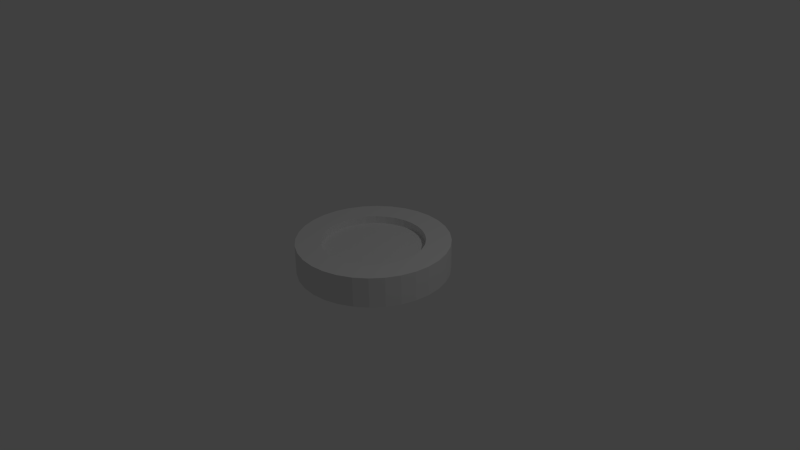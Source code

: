 # Source: coin2.blend  (saved by Blender 2.74.0; exported with 4.5.12 LTS)
import bpy
from mathutils import Matrix  # noqa: F401  (used for matrix-valued properties, if any)

bpy.ops.wm.read_factory_settings(use_empty=True)
scene = bpy.context.scene
scene.name = 'Scene'

# ---- collections
col_collection_1 = bpy.data.collections.new('Collection 1'); scene.collection.children.link(col_collection_1)

# ---- world
world_world = bpy.data.worlds.new('World'); scene.world = world_world
world_world.color = (0.05088, 0.05088, 0.05088)
world_world.use_sun_shadow = False
world_world.sun_shadow_jitter_overblur = 0.0
world_world.cycles.sampling_method = 'MANUAL'
world_world.cycles.sample_map_resolution = 256

# ---- cameras
cam_camera = bpy.data.cameras.new('Camera')
cam_camera.clip_end = 100.0
cam_camera.lens = 35.0
cam_camera.sensor_width = 32.0
cam_camera.sensor_height = 18.0
cam_camera.ortho_scale = 7.314
cam_camera.dof.focus_distance = 0.0
cam_camera.dof.aperture_fstop = 128.0

# ---- lights
light_lamp = bpy.data.lights.new('Lamp', 'POINT')
light_lamp.transmission_factor = 0.0
light_lamp.cutoff_distance = 30.0
light_lamp.energy = 100.0
light_lamp.shadow_buffer_clip_start = 1.001
light_lamp.shadow_soft_size = 0.1
light_lamp.shadow_maximum_resolution = 0.006
light_lamp.use_absolute_resolution = True
light_lamp.cycles.use_multiple_importance_sampling = False

# ---- meshes
me_cylinder = bpy.data.meshes.new('Cylinder')
me_cylinder.from_pydata([(0.0, 1.0, -0.1861), (0.0, 1.0, 0.214), (0.1951, 0.9808, -0.1861), (0.1951, 0.9808, 0.214), (0.3827, 0.9239, -0.1861), (0.3827, 0.9239, 0.214), (0.5556, 0.8315, -0.1861), (0.5556, 0.8315, 0.214), (0.7071, 0.7071, -0.1861), (0.7071, 0.7071, 0.214), (0.8315, 0.5556, -0.1861), (0.8315, 0.5556, 0.214), (0.9239, 0.3827, -0.1861), (0.9239, 0.3827, 0.214), (0.9808, 0.1951, -0.1861), (0.9808, 0.1951, 0.214), (1.0, -2.356e-07, -0.1861), (1.0, -2.356e-07, 0.214), (0.9808, -0.1951, -0.1861), (0.9808, -0.1951, 0.214), (0.9239, -0.3827, -0.1861), (0.9239, -0.3827, 0.214), (0.8315, -0.5556, -0.1861), (0.8315, -0.5556, 0.214), (0.7071, -0.7071, -0.1861), (0.7071, -0.7071, 0.214), (0.5556, -0.8315, -0.1861), (0.5556, -0.8315, 0.214), (0.3827, -0.9239, -0.1861), (0.3827, -0.9239, 0.214), (0.1951, -0.9808, -0.1861), (0.1951, -0.9808, 0.214), (-3.258e-07, -1.0, -0.1861), (-3.258e-07, -1.0, 0.214), (-0.1951, -0.9808, -0.1861), (-0.1951, -0.9808, 0.214), (-0.3827, -0.9239, -0.1861), (-0.3827, -0.9239, 0.214), (-0.5556, -0.8315, -0.1861), (-0.5556, -0.8315, 0.214), (-0.7071, -0.7071, -0.1861), (-0.7071, -0.7071, 0.214), (-0.8315, -0.5556, -0.1861), (-0.8315, -0.5556, 0.214), (-0.9239, -0.3827, -0.1861), (-0.9239, -0.3827, 0.214), (-0.9808, -0.1951, -0.1861), (-0.9808, -0.1951, 0.214), (-1.0, 6.545e-07, -0.1861), (-1.0, 6.545e-07, 0.214), (-0.9808, 0.1951, -0.1861), (-0.9808, 0.1951, 0.214), (-0.9239, 0.3827, -0.1861), (-0.9239, 0.3827, 0.214), (-0.8315, 0.5556, -0.1861), (-0.8315, 0.5556, 0.214), (-0.7071, 0.7071, -0.1861), (-0.7071, 0.7071, 0.214), (-0.5556, 0.8315, -0.1861), (-0.5556, 0.8315, 0.214), (-0.3827, 0.9239, -0.1861), (-0.3827, 0.9239, 0.214), (-0.1951, 0.9808, -0.1861), (-0.1951, 0.9808, 0.214), (2.51e-08, 0.6734, -0.1861), (0.1314, 0.6604, -0.1861), (0.1314, 0.6604, 0.214), (2.51e-08, 0.6734, 0.214), (0.2577, 0.6221, -0.1861), (0.2577, 0.6221, 0.214), (0.3741, 0.5599, -0.1861), (0.3741, 0.5599, 0.214), (0.4762, 0.4761, -0.1861), (0.4762, 0.4761, 0.214), (0.5599, 0.3741, -0.1861), (0.5599, 0.3741, 0.214), (0.6221, 0.2577, -0.1861), (0.6221, 0.2577, 0.214), (0.6604, 0.1314, -0.1861), (0.6604, 0.1314, 0.214), (0.6734, -1.515e-07, -0.1861), (0.6734, -1.515e-07, 0.214), (0.6604, -0.1314, -0.1861), (0.6604, -0.1314, 0.214), (0.6221, -0.2577, -0.1861), (0.6221, -0.2577, 0.214), (0.5599, -0.3741, -0.1861), (0.5599, -0.3741, 0.214), (0.4762, -0.4762, -0.1861), (0.4762, -0.4762, 0.214), (0.3741, -0.5599, -0.1861), (0.3741, -0.5599, 0.214), (0.2577, -0.6221, -0.1861), (0.2577, -0.6221, 0.214), (0.1314, -0.6604, -0.1861), (0.1314, -0.6604, 0.214), (-1.943e-07, -0.6734, -0.1861), (-1.943e-07, -0.6734, 0.214), (-0.1314, -0.6604, -0.1861), (-0.1314, -0.6604, 0.214), (-0.2577, -0.6221, -0.1861), (-0.2577, -0.6221, 0.214), (-0.3741, -0.5599, -0.1861), (-0.3741, -0.5599, 0.214), (-0.4762, -0.4762, -0.1861), (-0.4762, -0.4762, 0.214), (-0.5599, -0.3741, -0.1861), (-0.5599, -0.3741, 0.214), (-0.6221, -0.2577, -0.1861), (-0.6221, -0.2577, 0.214), (-0.6604, -0.1314, -0.1861), (-0.6604, -0.1314, 0.214), (-0.6734, 4.478e-07, -0.1861), (-0.6734, 4.478e-07, 0.214), (-0.6604, 0.1314, -0.1861), (-0.6604, 0.1314, 0.214), (-0.6221, 0.2577, -0.1861), (-0.6221, 0.2577, 0.214), (-0.5599, 0.3741, -0.1861), (-0.5599, 0.3741, 0.214), (-0.4761, 0.4762, -0.1861), (-0.4761, 0.4762, 0.214), (-0.3741, 0.5599, -0.1861), (-0.3741, 0.5599, 0.214), (-0.2577, 0.6221, -0.1861), (-0.2577, 0.6221, 0.214), (-0.1314, 0.6604, -0.1861), (-0.1314, 0.6604, 0.214), (0.1314, 0.6604, 0.1118), (2.348e-08, 0.6734, 0.1118), (0.2577, 0.6221, 0.1118), (0.3741, 0.5599, 0.1118), (0.4762, 0.4761, 0.1118), (0.5599, 0.3741, 0.1118), (0.6221, 0.2577, 0.1118), (0.6604, 0.1314, 0.1118), (0.6734, -1.515e-07, 0.1118), (0.6604, -0.1314, 0.1118), (0.6221, -0.2577, 0.1118), (0.5599, -0.3741, 0.1118), (0.4762, -0.4762, 0.1118), (0.3741, -0.5599, 0.1118), (0.2577, -0.6221, 0.1118), (0.1314, -0.6604, 0.1118), (-1.959e-07, -0.6734, 0.1118), (-0.1314, -0.6604, 0.1118), (-0.2577, -0.6221, 0.1118), (-0.3741, -0.5599, 0.1118), (-0.4762, -0.4762, 0.1118), (-0.5599, -0.3741, 0.1118), (-0.6221, -0.2577, 0.1118), (-0.6604, -0.1314, 0.1118), (-0.6734, 4.478e-07, 0.1118), (-0.6604, 0.1314, 0.1118), (-0.6221, 0.2577, 0.1118), (-0.5599, 0.3741, 0.1118), (-0.4761, 0.4762, 0.1118), (-0.3741, 0.5599, 0.1118), (-0.2577, 0.6221, 0.1118), (-0.1314, 0.6604, 0.1118), (2.537e-08, 0.6734, -0.08386), (0.1314, 0.6604, -0.08386), (0.2577, 0.6221, -0.08386), (0.3741, 0.5599, -0.08386), (0.4762, 0.4761, -0.08386), (0.5599, 0.3741, -0.08386), (0.6221, 0.2577, -0.08386), (0.6604, 0.1314, -0.08386), (0.6734, -1.515e-07, -0.08386), (0.6604, -0.1314, -0.08386), (0.6221, -0.2577, -0.08386), (0.5599, -0.3741, -0.08386), (0.4762, -0.4762, -0.08386), (0.3741, -0.5599, -0.08386), (0.2577, -0.6221, -0.08386), (0.1314, -0.6604, -0.08386), (-1.94e-07, -0.6734, -0.08386), (-0.1314, -0.6604, -0.08386), (-0.2577, -0.6221, -0.08386), (-0.3741, -0.5599, -0.08386), (-0.4762, -0.4762, -0.08386), (-0.5599, -0.3741, -0.08386), (-0.6221, -0.2577, -0.08386), (-0.6604, -0.1314, -0.08386), (-0.6734, 4.478e-07, -0.08386), (-0.6604, 0.1314, -0.08386), (-0.6221, 0.2577, -0.08386), (-0.5599, 0.3741, -0.08386), (-0.4761, 0.4762, -0.08386), (-0.3741, 0.5599, -0.08386), (-0.2577, 0.6221, -0.08386), (-0.1314, 0.6604, -0.08386), (2.537e-08, 0.6734, -0.08386), (0.1314, 0.6604, -0.08386), (0.2577, 0.6221, -0.08386), (0.3741, 0.5599, -0.08386), (0.4762, 0.4761, -0.08386), (0.5599, 0.3741, -0.08386), (0.6221, 0.2577, -0.08386), (0.6604, 0.1314, -0.08386), (0.6734, -1.515e-07, -0.08386), (0.6604, -0.1314, -0.08386), (0.6221, -0.2577, -0.08386), (0.5599, -0.3741, -0.08386), (0.4762, -0.4762, -0.08386), (0.3741, -0.5599, -0.08386), (0.2577, -0.6221, -0.08386), (0.1314, -0.6604, -0.08386), (-1.94e-07, -0.6734, -0.08386), (-0.1314, -0.6604, -0.08386), (-0.2577, -0.6221, -0.08386), (-0.3741, -0.5599, -0.08386), (-0.4762, -0.4762, -0.08386), (-0.5599, -0.3741, -0.08386), (-0.6221, -0.2577, -0.08386), (-0.6604, -0.1314, -0.08386), (-0.6734, 4.478e-07, -0.08386), (-0.6604, 0.1314, -0.08386), (-0.6221, 0.2577, -0.08386), (-0.5599, 0.3741, -0.08386), (-0.4761, 0.4762, -0.08386), (-0.3741, 0.5599, -0.08386), (-0.2577, 0.6221, -0.08386), (-0.1314, 0.6604, -0.08386)], [], [(0, 1, 3, 2), (2, 3, 5, 4), (4, 5, 7, 6), (6, 7, 9, 8), (8, 9, 11, 10), (10, 11, 13, 12), (12, 13, 15, 14), (14, 15, 17, 16), (16, 17, 19, 18), (18, 19, 21, 20), (20, 21, 23, 22), (22, 23, 25, 24), (24, 25, 27, 26), (26, 27, 29, 28), (28, 29, 31, 30), (30, 31, 33, 32), (32, 33, 35, 34), (34, 35, 37, 36), (36, 37, 39, 38), (38, 39, 41, 40), (40, 41, 43, 42), (42, 43, 45, 44), (44, 45, 47, 46), (46, 47, 49, 48), (48, 49, 51, 50), (50, 51, 53, 52), (52, 53, 55, 54), (54, 55, 57, 56), (56, 57, 59, 58), (58, 59, 61, 60), (32, 34, 98, 96), (62, 63, 1, 0), (60, 61, 63, 62), (59, 57, 121, 123), (117, 115, 153, 154), (126, 64, 160, 191), (42, 44, 108, 106), (52, 54, 118, 116), (5, 3, 66, 69), (62, 0, 64, 126), (15, 13, 77, 79), (25, 23, 87, 89), (8, 10, 74, 72), (35, 33, 97, 99), (18, 20, 84, 82), (45, 43, 107, 109), (55, 53, 117, 119), (28, 30, 94, 92), (1, 63, 127, 67), (38, 40, 104, 102), (48, 50, 114, 112), (58, 60, 124, 122), (11, 9, 73, 75), (21, 19, 83, 85), (4, 6, 70, 68), (31, 29, 93, 95), (14, 16, 80, 78), (41, 39, 103, 105), (0, 2, 65, 64), (24, 26, 90, 88), (51, 49, 113, 115), (61, 59, 123, 125), (34, 36, 100, 98), (44, 46, 110, 108), (54, 56, 120, 118), (7, 5, 69, 71), (17, 15, 79, 81), (3, 1, 67, 66), (27, 25, 89, 91), (37, 35, 99, 101), (10, 12, 76, 74), (20, 22, 86, 84), (47, 45, 109, 111), (57, 55, 119, 121), (30, 32, 96, 94), (40, 42, 106, 104), (50, 52, 116, 114), (60, 62, 126, 124), (13, 11, 75, 77), (23, 21, 85, 87), (6, 8, 72, 70), (33, 31, 95, 97), (16, 18, 82, 80), (43, 41, 105, 107), (26, 28, 92, 90), (53, 51, 115, 117), (63, 61, 125, 127), (36, 38, 102, 100), (46, 48, 112, 110), (56, 58, 122, 120), (9, 7, 71, 73), (19, 17, 81, 83), (2, 4, 68, 65), (29, 27, 91, 93), (12, 14, 78, 76), (39, 37, 101, 103), (22, 24, 88, 86), (49, 47, 111, 113), (128, 129, 159, 158, 157, 156, 155, 154, 153, 152, 151, 150, 149, 148, 147, 146, 145, 144, 143, 142, 141, 140, 139, 138, 137, 136, 135, 134, 133, 132, 131, 130), (73, 71, 131, 132), (95, 93, 142, 143), (115, 113, 152, 153), (71, 69, 130, 131), (93, 91, 141, 142), (113, 111, 151, 152), (69, 66, 128, 130), (91, 89, 140, 141), (111, 109, 150, 151), (66, 67, 129, 128), (89, 87, 139, 140), (109, 107, 149, 150), (87, 85, 138, 139), (67, 127, 159, 129), (107, 105, 148, 149), (85, 83, 137, 138), (127, 125, 158, 159), (105, 103, 147, 148), (83, 81, 136, 137), (125, 123, 157, 158), (103, 101, 146, 147), (81, 79, 135, 136), (123, 121, 156, 157), (101, 99, 145, 146), (79, 77, 134, 135), (121, 119, 155, 156), (99, 97, 144, 145), (77, 75, 133, 134), (119, 117, 154, 155), (75, 73, 132, 133), (97, 95, 143, 144), (104, 106, 181, 180), (82, 84, 170, 169), (124, 126, 191, 190), (102, 104, 180, 179), (80, 82, 169, 168), (122, 124, 190, 189), (100, 102, 179, 178), (78, 80, 168, 167), (120, 122, 189, 188), (98, 100, 178, 177), (76, 78, 167, 166), (118, 120, 188, 187), (96, 98, 177, 176), (74, 76, 166, 165), (116, 118, 187, 186), (72, 74, 165, 164), (94, 96, 176, 175), (114, 116, 186, 185), (70, 72, 164, 163), (92, 94, 175, 174), (112, 114, 185, 184), (68, 70, 163, 162), (90, 92, 174, 173), (110, 112, 184, 183), (65, 68, 162, 161), (88, 90, 173, 172), (108, 110, 183, 182), (64, 65, 161, 160), (86, 88, 172, 171), (106, 108, 182, 181), (84, 86, 171, 170), (192, 193, 194, 195, 196, 197, 198, 199, 200, 201, 202, 203, 204, 205, 206, 207, 208, 209, 210, 211, 212, 213, 214, 215, 216, 217, 218, 219, 220, 221, 222, 223)])
me_cylinder.use_remesh_preserve_volume = False
me_cylinder.use_remesh_preserve_attributes = False
me_cylinder.use_mirror_vertex_groups = False
me_cylinder.update()

# ---- objects
ob_cylinder = bpy.data.objects.new('Cylinder', me_cylinder)
ob_lamp = bpy.data.objects.new('Lamp', light_lamp)
ob_camera = bpy.data.objects.new('Camera', cam_camera)

# ---- transforms, parenting, visibility, modifiers, constraints
ob_cylinder.location = (0.0, 0.0, 0.0)
ob_cylinder.lineart.crease_threshold = 0.0
ob_lamp.location = (4.076, 1.005, 5.904)
ob_lamp.rotation_euler = (0.6503, 0.05522, 1.866)
ob_lamp.lock_rotations_4d = False
ob_lamp.empty_display_type = 'ARROWS'
ob_lamp.color = (0.0, 0.0, 0.0, 0.0)
ob_lamp.lineart.crease_threshold = 0.0
ob_camera.location = (7.481, -6.508, 5.344)
ob_camera.rotation_euler = (1.109, 0.01082, 0.8149)
ob_camera.lock_rotations_4d = False
ob_camera.empty_display_type = 'ARROWS'
ob_camera.color = (0.0, 0.0, 0.0, 0.0)
ob_camera.display_type = 'WIRE'
ob_camera.lineart.crease_threshold = 0.0

# ---- collection membership
col_collection_1.objects.link(ob_cylinder)
col_collection_1.objects.link(ob_lamp)
col_collection_1.objects.link(ob_camera)

# ---- scene / render settings (as saved in the file)
scene.camera = ob_camera
scene.frame_start = 1; scene.frame_end = 250; scene.frame_set(1)
scene.render.engine = 'BLENDER_EEVEE_NEXT'
scene.render.resolution_percentage = 50
scene.render.dither_intensity = 0.0
scene.cycles.use_denoising = False
scene.cycles.samples = 10
scene.cycles.sampling_pattern = 'TABULATED_SOBOL'
scene.cycles.light_sampling_threshold = 0.0
scene.cycles.use_adaptive_sampling = False
scene.cycles.use_light_tree = False
scene.cycles.blur_glossy = 0.0
scene.cycles.pixel_filter_type = 'GAUSSIAN'
scene.cycles.sample_clamp_indirect = 0.0
scene.view_settings.view_transform = 'Standard'
bpy.context.view_layer.update()

